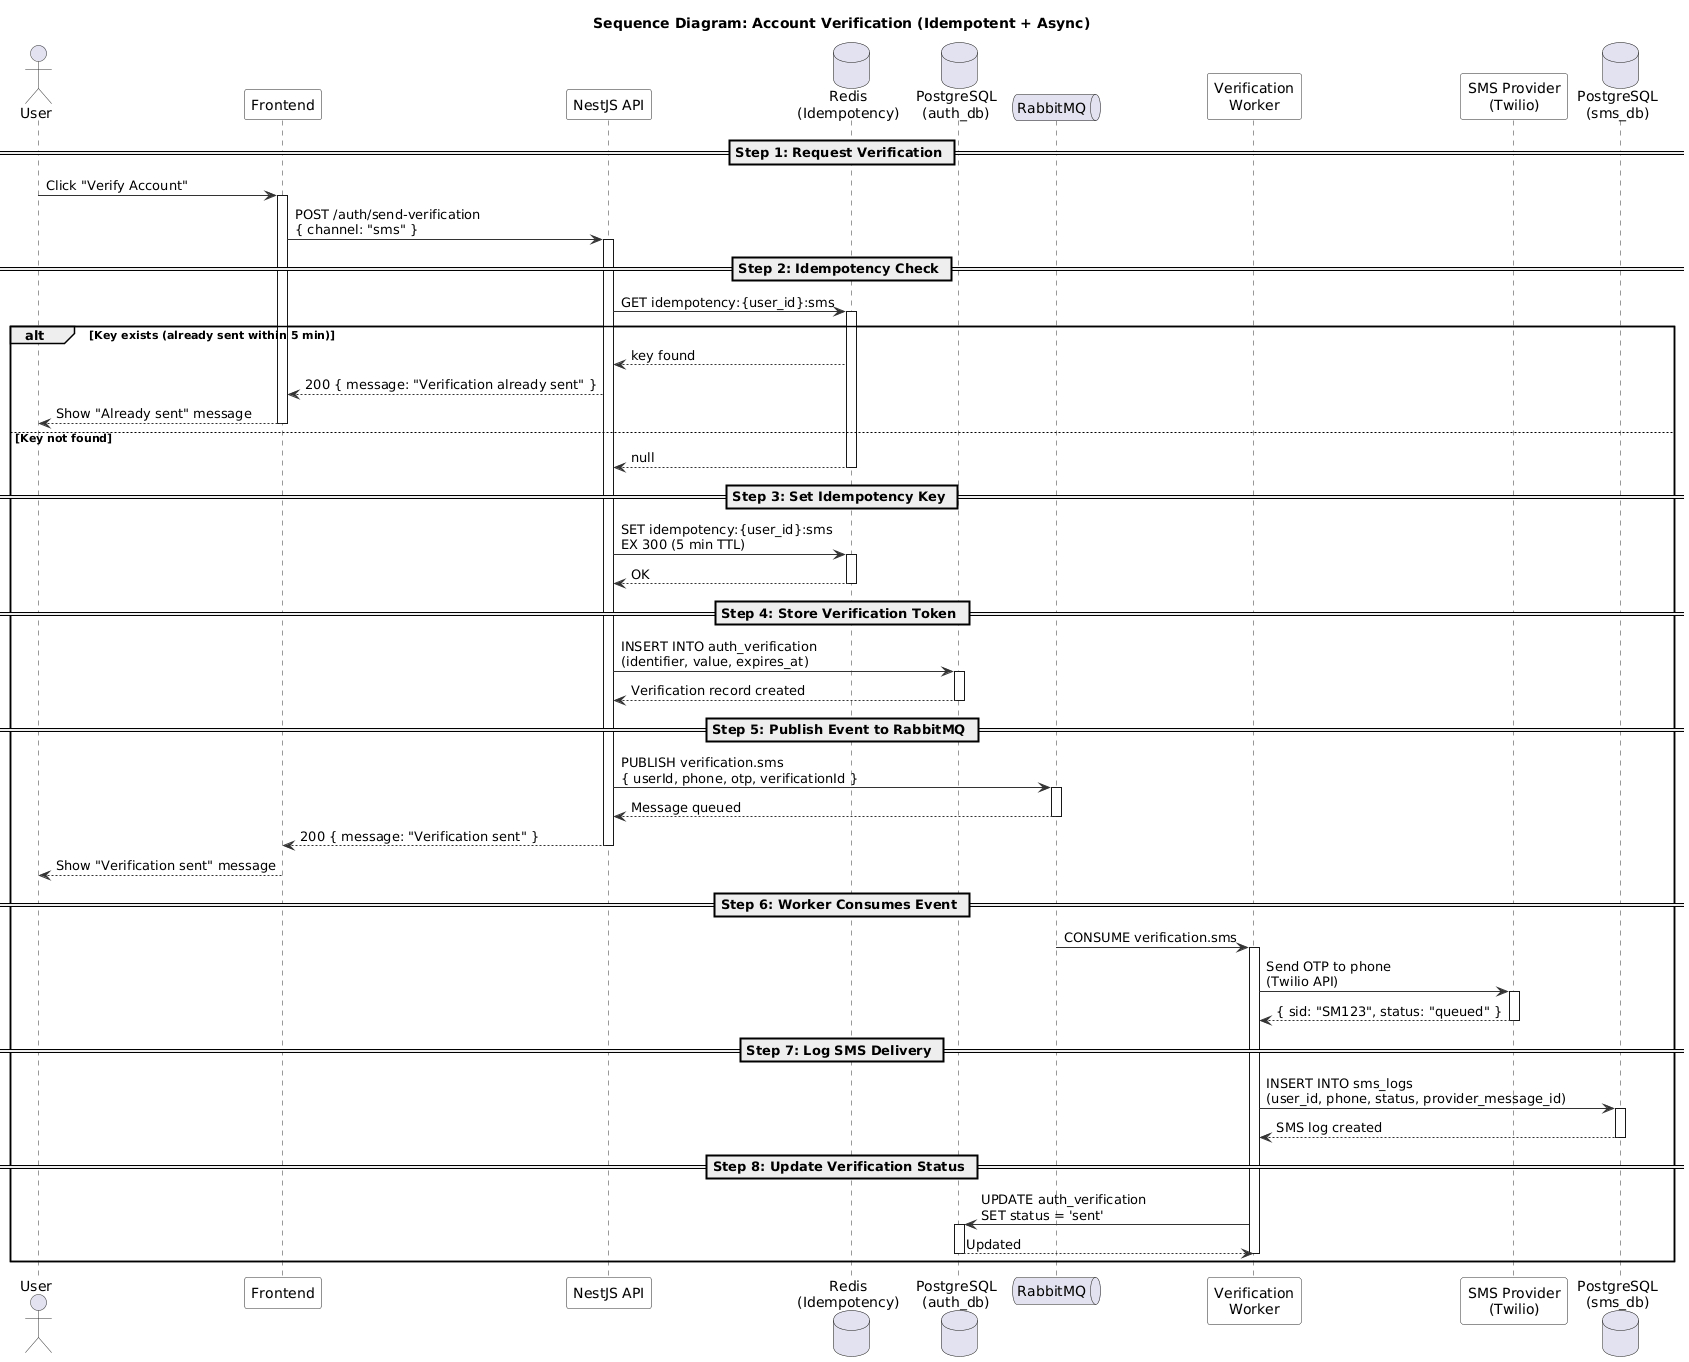

The diagram above was rendered by PlantUML. Its source (embedded in the PNG):
@startuml
' ============================================================
' Sequence Diagram - Account Verification Flow
' RabbitMQ + Redis Idempotency + SMS DB
' ============================================================

skinparam sequence {
  ArrowColor #333333
  ActorBorderColor #333333
  LifeLineBorderColor #333333
  ParticipantBackgroundColor #F8F8F8
  ParticipantBorderColor #333333
}

title Sequence Diagram: Account Verification (Idempotent + Async)

actor User
participant "Frontend" as FE
participant "NestJS API" as API
database "Redis\n(Idempotency)" as Redis
database "PostgreSQL\n(auth_db)" as authDB
queue "RabbitMQ" as MQ
participant "Verification\nWorker" as Worker
participant "SMS Provider\n(Twilio)" as SMS
database "PostgreSQL\n(sms_db)" as smsDB

== Step 1: Request Verification ==

User -> FE : Click "Verify Account"
activate FE

FE -> API : POST /auth/send-verification\n{ channel: "sms" }
activate API

== Step 2: Idempotency Check ==

API -> Redis : GET idempotency:{user_id}:sms
activate Redis

alt Key exists (already sent within 5 min)
  Redis --> API : key found
  API --> FE : 200 { message: "Verification already sent" }
  FE --> User : Show "Already sent" message
  deactivate FE
else Key not found
  Redis --> API : null
  deactivate Redis

  == Step 3: Set Idempotency Key ==

  API -> Redis : SET idempotency:{user_id}:sms\nEX 300 (5 min TTL)
  activate Redis
  Redis --> API : OK
  deactivate Redis

  == Step 4: Store Verification Token ==

  API -> authDB : INSERT INTO auth_verification\n(identifier, value, expires_at)
  activate authDB
  authDB --> API : Verification record created
  deactivate authDB

  == Step 5: Publish Event to RabbitMQ ==

  API -> MQ : PUBLISH verification.sms\n{ userId, phone, otp, verificationId }
  activate MQ
  MQ --> API : Message queued
  deactivate MQ

  API --> FE : 200 { message: "Verification sent" }
  deactivate API

  FE --> User : Show "Verification sent" message
  deactivate FE

  == Step 6: Worker Consumes Event ==

  MQ -> Worker : CONSUME verification.sms
  activate Worker

  Worker -> SMS : Send OTP to phone\n(Twilio API)
  activate SMS
  SMS --> Worker : { sid: "SM123", status: "queued" }
  deactivate SMS

  == Step 7: Log SMS Delivery ==

  Worker -> smsDB : INSERT INTO sms_logs\n(user_id, phone, status, provider_message_id)
  activate smsDB
  smsDB --> Worker : SMS log created
  deactivate smsDB

  == Step 8: Update Verification Status ==

  Worker -> authDB : UPDATE auth_verification\nSET status = 'sent'
  activate authDB
  authDB --> Worker : Updated
  deactivate authDB

  deactivate Worker

end

@enduml